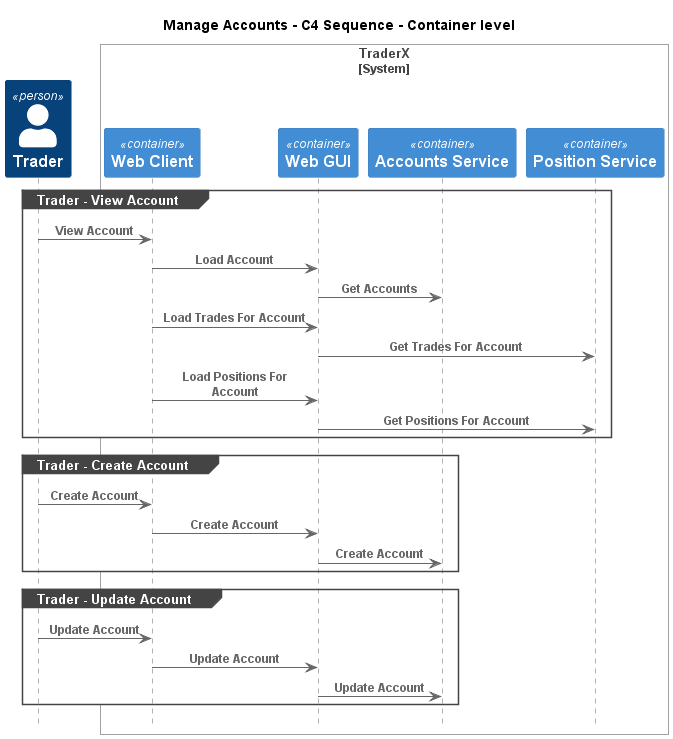

The diagram above was rendered by PlantUML. Its source (embedded in the PNG):
@startuml
!pragma layout smetana
!include ..\..\.c4s\C4_Sequence.puml

title Manage Accounts - C4 Sequence - Container level

Person(TraderX.Actors.Trader, "Trader", "")

System_Boundary(TraderX.SoftwareSystems.TraderX, "TraderX")
    Container(TraderX.SoftwareSystems.TraderX.Containers.WebClient, "Web Client", "", "Browser based web interface for TraderX")
    Container(TraderX.SoftwareSystems.TraderX.Containers.WebGUI, "Web GUI", "", "Allows employees to manage accounts and book trades")
    Container(TraderX.SoftwareSystems.TraderX.Containers.AccountsService, "Accounts Service", "", "Service which provides account management")
    Container(TraderX.SoftwareSystems.TraderX.Containers.PositionService, "Position Service", "", "Server process which processes trading activity and updates positions")
Boundary_End()

group Trader - View Account
Rel(TraderX.Actors.Trader, TraderX.SoftwareSystems.TraderX.Containers.WebClient, "View Account")
Rel(TraderX.SoftwareSystems.TraderX.Containers.WebClient, TraderX.SoftwareSystems.TraderX.Containers.WebGUI, "Load Account")
Rel(TraderX.SoftwareSystems.TraderX.Containers.WebGUI, TraderX.SoftwareSystems.TraderX.Containers.AccountsService, "Get Accounts")
Rel(TraderX.SoftwareSystems.TraderX.Containers.WebClient, TraderX.SoftwareSystems.TraderX.Containers.WebGUI, "Load Trades For Account")
Rel(TraderX.SoftwareSystems.TraderX.Containers.WebGUI, TraderX.SoftwareSystems.TraderX.Containers.PositionService, "Get Trades For Account")
Rel(TraderX.SoftwareSystems.TraderX.Containers.WebClient, TraderX.SoftwareSystems.TraderX.Containers.WebGUI, "Load Positions For Account")
Rel(TraderX.SoftwareSystems.TraderX.Containers.WebGUI, TraderX.SoftwareSystems.TraderX.Containers.PositionService, "Get Positions For Account")
end
group Trader - Create Account
Rel(TraderX.Actors.Trader, TraderX.SoftwareSystems.TraderX.Containers.WebClient, "Create Account")
Rel(TraderX.SoftwareSystems.TraderX.Containers.WebClient, TraderX.SoftwareSystems.TraderX.Containers.WebGUI, "Create Account")
Rel(TraderX.SoftwareSystems.TraderX.Containers.WebGUI, TraderX.SoftwareSystems.TraderX.Containers.AccountsService, "Create Account")
end
group Trader - Update Account
Rel(TraderX.Actors.Trader, TraderX.SoftwareSystems.TraderX.Containers.WebClient, "Update Account")
Rel(TraderX.SoftwareSystems.TraderX.Containers.WebClient, TraderX.SoftwareSystems.TraderX.Containers.WebGUI, "Update Account")
Rel(TraderX.SoftwareSystems.TraderX.Containers.WebGUI, TraderX.SoftwareSystems.TraderX.Containers.AccountsService, "Update Account")
end


@enduml